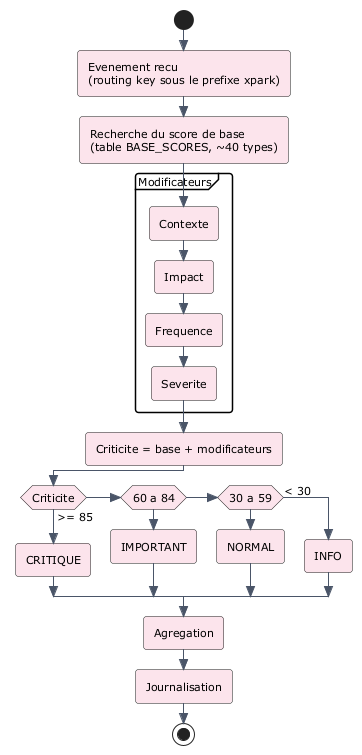

The diagram above was rendered by PlantUML. Its source (embedded in the PNG):
@startuml
skinparam style strictuml
skinparam backgroundColor #FFFFFF
skinparam shadowing false
skinparam defaultFontName Verdana
skinparam defaultFontSize 11
skinparam roundCorner 6
skinparam ArrowColor #4A5568
skinparam TitleFontSize 16
skinparam TitleFontColor #1A202C
skinparam NoteBackgroundColor #FFF8DC
skinparam NoteBorderColor #D6BF7A
skinparam componentStyle rectangle

skinparam ActivityBackgroundColor #FCE4EC

start
:Evenement recu\n(routing key sous le prefixe xpark);
:Recherche du score de base\n(table BASE_SCORES, ~40 types);
partition "Modificateurs" {
  :Contexte;
  :Impact;
  :Frequence;
  :Severite;
}
:Criticite = base + modificateurs;
if (Criticite) then (>= 85)
  :CRITIQUE;
elseif (60 a 84) then
  :IMPORTANT;
elseif (30 a 59) then
  :NORMAL;
else (< 30)
  :INFO;
endif
:Agregation;
:Journalisation;
stop

@enduml